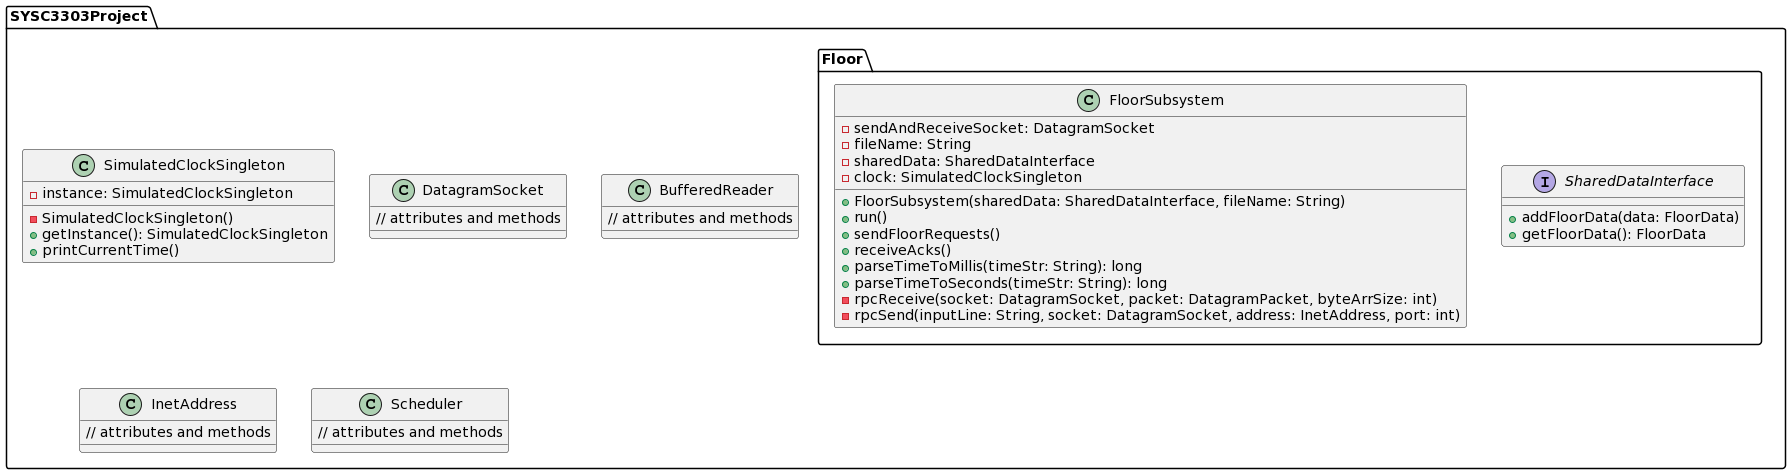

The diagram above was rendered by PlantUML. Its source (embedded in the PNG):
@startuml
package SYSC3303Project.Floor {
    
    interface SharedDataInterface {
        +addFloorData(data: FloorData)
        +getFloorData(): FloorData
    }

    class FloorSubsystem {
        -sendAndReceiveSocket: DatagramSocket
        -fileName: String
        -sharedData: SharedDataInterface
        -clock: SimulatedClockSingleton
        +FloorSubsystem(sharedData: SharedDataInterface, fileName: String)
        +run()
        +sendFloorRequests()
        +receiveAcks()
        +parseTimeToMillis(timeStr: String): long
        +parseTimeToSeconds(timeStr: String): long
        -rpcReceive(socket: DatagramSocket, packet: DatagramPacket, byteArrSize: int)
        -rpcSend(inputLine: String, socket: DatagramSocket, address: InetAddress, port: int)
    }

}

package SYSC3303Project {
    class SimulatedClockSingleton {
        -instance: SimulatedClockSingleton
        -SimulatedClockSingleton()
        +getInstance(): SimulatedClockSingleton
        +printCurrentTime()
    }

    class DatagramSocket {
        // attributes and methods
    }

    class BufferedReader {
        // attributes and methods
    }

    class InetAddress {
        // attributes and methods
    }

    class Scheduler {
        // attributes and methods
    }

}
@enduml